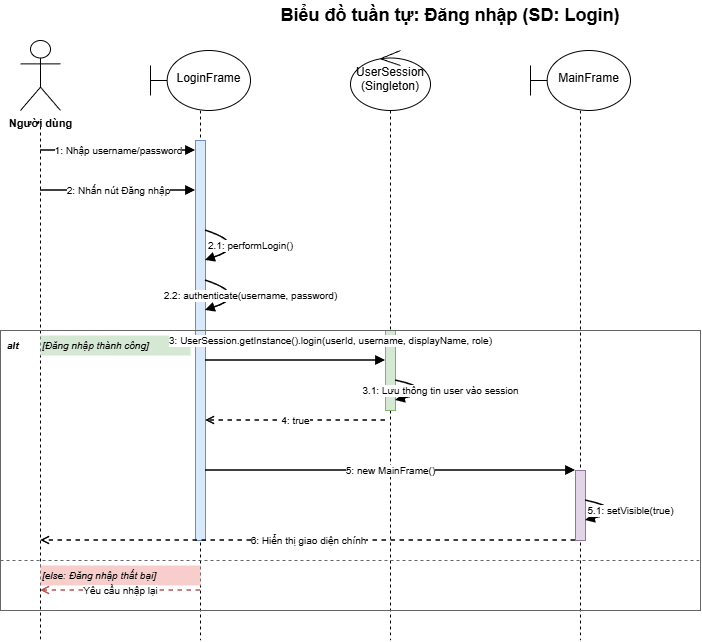

The diagram above was exported from draw.io. Its source (the exported page's mxGraphModel, read from the mxfile embedded in the PNG):
<mxGraphModel dx="1188" dy="654" grid="1" gridSize="10" guides="1" tooltips="1" connect="1" arrows="1" fold="1" page="1" pageScale="1" pageWidth="827" pageHeight="1169" math="0" shadow="0">
  <root>
    <mxCell id="0" />
    <mxCell id="1" parent="0" />
    <mxCell id="sTB0PALvxs1sEwpLu-3A-398" parent="1" style="text;html=1;strokeColor=none;fillColor=none;align=center;verticalAlign=middle;whiteSpace=wrap;rounded=0;fontSize=18;fontStyle=1;" value="Biểu đồ tuần tự: Đăng nhập (SD: Login)" vertex="1">
      <mxGeometry height="30" width="400" x="300" y="10" as="geometry" />
    </mxCell>
    <mxCell id="sTB0PALvxs1sEwpLu-3A-399" parent="1" style="shape=umlActor;verticalLabelPosition=bottom;verticalAlign=top;html=1;outlineConnect=0;fontSize=11;fontStyle=1;" value="Người dùng" vertex="1">
      <mxGeometry height="70" width="40" x="70" y="50" as="geometry" />
    </mxCell>
    <mxCell id="sTB0PALvxs1sEwpLu-3A-400" parent="1" style="shape=umlBoundary;whiteSpace=wrap;html=1;verticalAlign=top;" value="&lt;div&gt;&lt;br&gt;&lt;/div&gt;LoginFrame" vertex="1">
      <mxGeometry height="60" width="100" x="200" y="60" as="geometry" />
    </mxCell>
    <mxCell id="sTB0PALvxs1sEwpLu-3A-401" parent="1" style="shape=umlControl;whiteSpace=wrap;html=1;verticalAlign=top;" value="UserSession&#10;(Singleton)" vertex="1">
      <mxGeometry height="60" width="80" x="400" y="60" as="geometry" />
    </mxCell>
    <mxCell id="sTB0PALvxs1sEwpLu-3A-402" parent="1" style="shape=umlBoundary;whiteSpace=wrap;html=1;verticalAlign=top;" value="&lt;div&gt;&lt;br&gt;&lt;/div&gt;MainFrame" vertex="1">
      <mxGeometry height="60" width="100" x="580" y="60" as="geometry" />
    </mxCell>
    <mxCell id="sTB0PALvxs1sEwpLu-3A-403" edge="1" parent="1" style="endArrow=none;dashed=1;html=1;strokeWidth=1;">
      <mxGeometry relative="1" as="geometry">
        <mxPoint x="90" y="130" as="sourcePoint" />
        <mxPoint x="90" y="650" as="targetPoint" />
      </mxGeometry>
    </mxCell>
    <mxCell id="sTB0PALvxs1sEwpLu-3A-404" edge="1" parent="1" style="endArrow=none;dashed=1;html=1;strokeWidth=1;">
      <mxGeometry relative="1" as="geometry">
        <mxPoint x="250" y="120" as="sourcePoint" />
        <mxPoint x="250" y="650" as="targetPoint" />
      </mxGeometry>
    </mxCell>
    <mxCell id="sTB0PALvxs1sEwpLu-3A-405" edge="1" parent="1" style="endArrow=none;dashed=1;html=1;strokeWidth=1;">
      <mxGeometry relative="1" as="geometry">
        <mxPoint x="440" y="120" as="sourcePoint" />
        <mxPoint x="440" y="650" as="targetPoint" />
      </mxGeometry>
    </mxCell>
    <mxCell id="sTB0PALvxs1sEwpLu-3A-406" edge="1" parent="1" style="endArrow=none;dashed=1;html=1;strokeWidth=1;">
      <mxGeometry relative="1" as="geometry">
        <mxPoint x="630" y="120" as="sourcePoint" />
        <mxPoint x="630" y="650" as="targetPoint" />
      </mxGeometry>
    </mxCell>
    <mxCell id="sTB0PALvxs1sEwpLu-3A-407" parent="1" style="rounded=0;whiteSpace=wrap;html=1;fillColor=#dae8fc;strokeColor=#6c8ebf;" value="" vertex="1">
      <mxGeometry height="400" width="10" x="245" y="150" as="geometry" />
    </mxCell>
    <mxCell id="sTB0PALvxs1sEwpLu-3A-408" parent="1" style="rounded=0;whiteSpace=wrap;html=1;fillColor=#d5e8d4;strokeColor=#82b366;" value="" vertex="1">
      <mxGeometry height="80" width="10" x="435" y="340" as="geometry" />
    </mxCell>
    <mxCell id="sTB0PALvxs1sEwpLu-3A-409" parent="1" style="rounded=0;whiteSpace=wrap;html=1;fillColor=#e1d5e7;strokeColor=#9673a6;" value="" vertex="1">
      <mxGeometry height="70" width="10" x="625" y="480" as="geometry" />
    </mxCell>
    <mxCell id="sTB0PALvxs1sEwpLu-3A-410" edge="1" parent="1" style="endArrow=block;endFill=1;html=1;strokeWidth=1.5;fontSize=10;" value="1: Nhập username/password">
      <mxGeometry relative="1" as="geometry">
        <mxPoint x="90" y="160" as="sourcePoint" />
        <mxPoint x="245" y="160" as="targetPoint" />
      </mxGeometry>
    </mxCell>
    <mxCell id="sTB0PALvxs1sEwpLu-3A-411" edge="1" parent="1" style="endArrow=block;endFill=1;html=1;strokeWidth=1.5;fontSize=10;" value="2: Nhấn nút Đăng nhập">
      <mxGeometry relative="1" as="geometry">
        <mxPoint x="90" y="200" as="sourcePoint" />
        <mxPoint x="245" y="200" as="targetPoint" />
      </mxGeometry>
    </mxCell>
    <mxCell id="sTB0PALvxs1sEwpLu-3A-412" edge="1" parent="1" style="endArrow=block;endFill=1;html=1;strokeWidth=1.5;fontSize=10;curved=1;" value="2.1: performLogin()">
      <mxGeometry relative="1" as="geometry">
        <Array as="points">
          <mxPoint x="300" y="255" />
        </Array>
        <mxPoint x="255" y="240" as="sourcePoint" />
        <mxPoint x="255" y="270" as="targetPoint" />
      </mxGeometry>
    </mxCell>
    <mxCell id="sTB0PALvxs1sEwpLu-3A-413" edge="1" parent="1" style="endArrow=block;endFill=1;html=1;strokeWidth=1.5;fontSize=10;curved=1;" value="2.2: authenticate(username, password)">
      <mxGeometry relative="1" as="geometry">
        <Array as="points">
          <mxPoint x="300" y="305" />
        </Array>
        <mxPoint x="255" y="290" as="sourcePoint" />
        <mxPoint x="255" y="320" as="targetPoint" />
      </mxGeometry>
    </mxCell>
    <mxCell id="sTB0PALvxs1sEwpLu-3A-414" parent="1" style="rounded=0;whiteSpace=wrap;html=1;fillColor=none;strokeColor=#666666;strokeWidth=1;dashed=0;" value="" vertex="1">
      <mxGeometry height="280" width="700" x="50" y="340" as="geometry" />
    </mxCell>
    <mxCell id="sTB0PALvxs1sEwpLu-3A-415" parent="1" style="text;html=1;strokeColor=none;fillColor=none;align=left;verticalAlign=middle;whiteSpace=wrap;rounded=0;fontSize=10;fontStyle=3;" value="alt" vertex="1">
      <mxGeometry height="20" width="30" x="55" y="345" as="geometry" />
    </mxCell>
    <mxCell id="sTB0PALvxs1sEwpLu-3A-416" parent="1" style="text;html=1;strokeColor=none;fillColor=#d5e8d4;align=left;verticalAlign=middle;whiteSpace=wrap;rounded=0;fontSize=10;fontStyle=2;" value="[Đăng nhập thành công]" vertex="1">
      <mxGeometry height="20" width="150" x="90" y="345" as="geometry" />
    </mxCell>
    <mxCell id="sTB0PALvxs1sEwpLu-3A-417" edge="1" parent="1" style="endArrow=block;endFill=1;html=1;strokeWidth=1.5;fontSize=10;" value="3: UserSession.getInstance().login(userId, username, displayName, role)">
      <mxGeometry relative="1" x="0.3889" y="20" as="geometry">
        <mxPoint as="offset" />
        <mxPoint x="255" y="370" as="sourcePoint" />
        <mxPoint x="435" y="370" as="targetPoint" />
      </mxGeometry>
    </mxCell>
    <mxCell id="sTB0PALvxs1sEwpLu-3A-418" edge="1" parent="1" style="endArrow=block;endFill=1;html=1;strokeWidth=1.5;fontSize=10;curved=1;" value="3.1: Lưu thông tin user vào session">
      <mxGeometry relative="1" as="geometry">
        <Array as="points">
          <mxPoint x="490" y="400" />
        </Array>
        <mxPoint x="445" y="390" as="sourcePoint" />
        <mxPoint x="445" y="410" as="targetPoint" />
      </mxGeometry>
    </mxCell>
    <mxCell id="sTB0PALvxs1sEwpLu-3A-419" edge="1" parent="1" style="endArrow=open;endFill=0;html=1;strokeWidth=1.5;fontSize=10;dashed=1;" value="4: true">
      <mxGeometry relative="1" as="geometry">
        <mxPoint x="435" y="430" as="sourcePoint" />
        <mxPoint x="255" y="430" as="targetPoint" />
      </mxGeometry>
    </mxCell>
    <mxCell id="sTB0PALvxs1sEwpLu-3A-420" edge="1" parent="1" style="endArrow=block;endFill=1;html=1;strokeWidth=1.5;fontSize=10;" value="5: new MainFrame()">
      <mxGeometry relative="1" as="geometry">
        <mxPoint x="255" y="480" as="sourcePoint" />
        <mxPoint x="625" y="480" as="targetPoint" />
      </mxGeometry>
    </mxCell>
    <mxCell id="sTB0PALvxs1sEwpLu-3A-421" edge="1" parent="1" style="endArrow=block;endFill=1;html=1;strokeWidth=1.5;fontSize=10;curved=1;" value="5.1: setVisible(true)">
      <mxGeometry relative="1" as="geometry">
        <Array as="points">
          <mxPoint x="680" y="520" />
        </Array>
        <mxPoint x="635" y="510" as="sourcePoint" />
        <mxPoint x="635" y="530" as="targetPoint" />
      </mxGeometry>
    </mxCell>
    <mxCell id="sTB0PALvxs1sEwpLu-3A-422" edge="1" parent="1" style="endArrow=open;endFill=0;html=1;strokeWidth=1.5;fontSize=10;dashed=1;" value="6: Hiển thị giao diện chính">
      <mxGeometry relative="1" as="geometry">
        <mxPoint x="625" y="550" as="sourcePoint" />
        <mxPoint x="90" y="550" as="targetPoint" />
      </mxGeometry>
    </mxCell>
    <mxCell id="sTB0PALvxs1sEwpLu-3A-423" edge="1" parent="1" style="endArrow=none;dashed=1;html=1;strokeWidth=1;strokeColor=#666666;">
      <mxGeometry relative="1" as="geometry">
        <mxPoint x="50" y="570" as="sourcePoint" />
        <mxPoint x="750" y="570" as="targetPoint" />
      </mxGeometry>
    </mxCell>
    <mxCell id="sTB0PALvxs1sEwpLu-3A-424" parent="1" style="text;html=1;strokeColor=none;fillColor=#f8cecc;align=left;verticalAlign=middle;whiteSpace=wrap;rounded=0;fontSize=10;fontStyle=2;" value="[else: Đăng nhập thất bại]" vertex="1">
      <mxGeometry height="20" width="160" x="90" y="575" as="geometry" />
    </mxCell>
    <mxCell id="sTB0PALvxs1sEwpLu-3A-425" edge="1" parent="1" style="endArrow=open;endFill=0;html=1;strokeWidth=1.5;fontSize=10;dashed=1;strokeColor=#b85450;" value="Yêu cầu nhập lại">
      <mxGeometry relative="1" as="geometry">
        <mxPoint x="250" y="600" as="sourcePoint" />
        <mxPoint x="90" y="600" as="targetPoint" />
      </mxGeometry>
    </mxCell>
  </root>
</mxGraphModel>